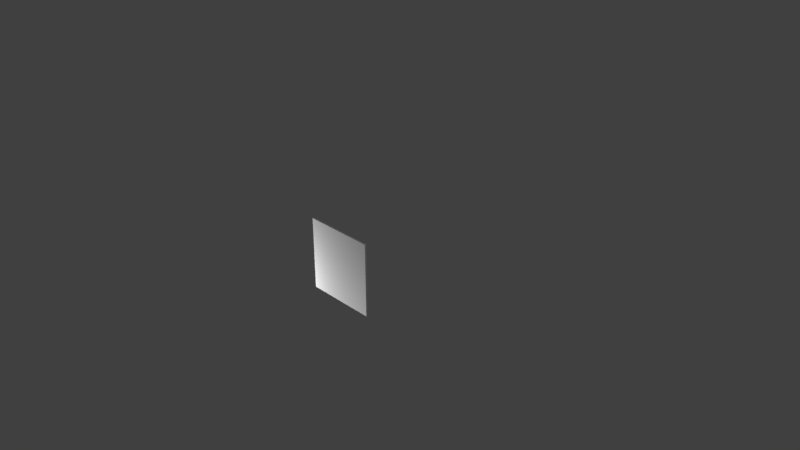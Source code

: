 # Source: Flat_panel.blend  (saved by Blender 2.79.0; exported with 4.5.12 LTS)
import bpy
from mathutils import Matrix  # noqa: F401  (used for matrix-valued properties, if any)

bpy.ops.wm.read_factory_settings(use_empty=True)
scene = bpy.context.scene
scene.name = 'Scene'

# ---- collections
col_collection_1 = bpy.data.collections.new('Collection 1'); scene.collection.children.link(col_collection_1)

# ---- materials (node trees are filled in below, after node groups)
mat_material = bpy.data.materials.new('Material')
mat_material.alpha_threshold = 0.0
mat_material.use_transparent_shadow = False
mat_material.roughness = 0.5
mat_material.line_color = (0.0, 0.0, 0.0, 1.0)

# ---- material node trees

# ---- world
world_world = bpy.data.worlds.new('World'); scene.world = world_world
world_world.color = (0.05088, 0.05088, 0.05088)
world_world.use_sun_shadow = False
world_world.sun_shadow_jitter_overblur = 0.0
world_world.cycles.sampling_method = 'MANUAL'

# ---- cameras
cam_camera = bpy.data.cameras.new('Camera')
cam_camera.clip_end = 100.0
cam_camera.lens = 35.0
cam_camera.sensor_width = 32.0
cam_camera.sensor_height = 18.0
cam_camera.ortho_scale = 7.314
cam_camera.dof.focus_distance = 0.0
cam_camera.dof.aperture_fstop = 128.0

# ---- lights
light_lamp = bpy.data.lights.new('Lamp', 'POINT')
light_lamp.transmission_factor = 0.0
light_lamp.cutoff_distance = 30.0
light_lamp.energy = 100.0
light_lamp.shadow_buffer_clip_start = 1.001
light_lamp.shadow_soft_size = 0.1
light_lamp.shadow_maximum_resolution = 0.006
light_lamp.use_absolute_resolution = True
light_lamp_001 = bpy.data.lights.new('Lamp.001', 'POINT')
light_lamp_001.transmission_factor = 0.0
light_lamp_001.cutoff_distance = 30.0
light_lamp_001.energy = 100.0
light_lamp_001.shadow_buffer_clip_start = 1.001
light_lamp_001.shadow_soft_size = 0.1
light_lamp_001.shadow_maximum_resolution = 0.006
light_lamp_001.use_absolute_resolution = True
light_lamp_002 = bpy.data.lights.new('Lamp.002', 'POINT')
light_lamp_002.transmission_factor = 0.0
light_lamp_002.cutoff_distance = 30.0
light_lamp_002.energy = 100.0
light_lamp_002.shadow_buffer_clip_start = 1.001
light_lamp_002.shadow_soft_size = 0.1
light_lamp_002.shadow_maximum_resolution = 0.006
light_lamp_002.use_absolute_resolution = True

# ---- meshes
me_cube = bpy.data.meshes.new('Cube')
me_cube.from_pydata([(0.5, -0.5007, -0.5), (0.5, -0.5007, 0.5), (-0.5, -0.5007, 0.5), (-0.5, -0.5007, -0.5), (-0.25, -0.5007, 0.5), (-0.25, -0.5007, -0.5), (0.25, -0.5007, 0.5), (0.25, -0.5007, -0.5), (9.17e-09, -0.5007, 0.5), (9.17e-09, -0.5007, -0.5), (0.5, -0.4757, -0.5), (0.5, -0.4757, 0.5), (-0.5, -0.4757, 0.5), (-0.5, -0.4757, -0.5), (-0.25, -0.4757, 0.5), (-0.25, -0.4757, -0.5), (0.25, -0.4757, 0.5), (0.25, -0.4757, -0.5), (9.17e-09, -0.4757, 0.5), (9.17e-09, -0.4757, -0.5), (0.45, -0.5007, -0.5), (0.45, -0.5007, 0.5), (-0.45, -0.5007, 0.5), (-0.45, -0.5007, -0.5), (-0.45, -0.4757, -0.5), (-0.45, -0.4757, 0.5), (0.45, -0.4757, 0.5), (0.45, -0.4757, -0.5), (0.5, -0.5007, 0.45), (-0.25, -0.4757, 0.45), (0.5, -0.4757, 0.45), (9.17e-09, -0.4757, 0.45), (-0.5, -0.4757, 0.45), (0.25, -0.4757, 0.45), (0.45, -0.4757, 0.45), (-0.45, -0.4757, 0.45), (-0.45, -0.5007, 0.45), (0.25, -0.5007, 0.45), (-0.25, -0.5007, 0.45), (9.17e-09, -0.5007, 0.45), (-0.5, -0.5007, 0.45), (0.45, -0.5007, 0.45), (-0.5, -0.4757, -0.45), (0.5, -0.4757, -0.45), (0.45, -0.4757, -0.45), (9.17e-09, -0.4757, -0.45), (-0.25, -0.4757, -0.45), (0.25, -0.4757, -0.45), (-0.45, -0.4757, -0.45), (-0.25, -0.5007, -0.45), (-0.45, -0.5007, -0.45), (0.25, -0.5007, -0.45), (9.17e-09, -0.5007, -0.45), (-0.5, -0.5007, -0.45), (0.5, -0.5007, -0.45), (0.45, -0.5007, -0.45)], [], [(0, 54, 55, 20), (5, 49, 50, 23), (9, 52, 49, 5), (7, 51, 52, 9), (7, 9, 19, 17), (15, 24, 48, 46), (16, 33, 31, 18), (4, 14, 25, 22), (5, 15, 19, 9), (0, 10, 43, 54), (7, 17, 27, 20), (8, 18, 14, 4), (1, 11, 26, 21), (3, 13, 24, 23), (6, 16, 18, 8), (2, 12, 32, 40), (10, 27, 44, 43), (14, 18, 31, 29), (20, 55, 51, 7), (23, 50, 53, 3), (23, 24, 15, 5), (25, 35, 32, 12), (22, 25, 12, 2), (21, 26, 16, 6), (20, 27, 10, 0), (26, 34, 33, 16), (33, 34, 44, 47), (29, 31, 45, 46), (32, 35, 48, 42), (29, 35, 25, 14), (28, 30, 11, 1), (30, 34, 26, 11), (31, 33, 47, 45), (39, 37, 6, 8), (37, 41, 21, 6), (40, 32, 42, 53), (36, 38, 4, 22), (40, 36, 22, 2), (38, 39, 8, 4), (41, 28, 1, 21), (46, 45, 19, 15), (42, 48, 24, 13), (45, 47, 17, 19), (46, 48, 35, 29), (47, 44, 27, 17), (43, 44, 34, 30), (52, 51, 37, 39), (55, 54, 28, 41), (53, 42, 13, 3), (51, 55, 41, 37), (50, 49, 38, 36), (53, 50, 36, 40), (49, 52, 39, 38), (54, 43, 30, 28)])
_uv = me_cube.uv_layers.new(name='UVMap')
_uv.uv.foreach_set('vector', [0.05261, 0.8962, 0.07747, 0.9043, 0.04589, 0.9328, 0.02649, 0.8949, 0.0565, 0.8871, 0.0565, 0.8899, 0.04546, 0.8899, 0.04546, 0.8871, 0.07031, 0.8871, 0.07031, 0.8899, 0.0565, 0.8899, 0.0565, 0.8871, 0.08412, 0.8871, 0.08412, 0.8899, 0.07031, 0.8899, 0.07031, 0.8871, 0.08412, 0.8871, 0.07031, 0.8871, 0.07031, 0.8858, 0.08412, 0.8858, 0.0565, 0.8858, 0.04546, 0.8858, 0.04546, 0.883, 0.0565, 0.883, 0.08025, 0.9452, 0.08025, 0.948, 0.06641, 0.948, 0.06641, 0.9452, 0.05257, 0.9438, 0.05257, 0.9452, 0.0415, 0.9452, 0.0415, 0.9438, 0.0565, 0.8871, 0.0565, 0.8858, 0.07031, 0.8858, 0.07031, 0.8871, 0.05261, 0.8962, 0.05386, 0.8894, 0.07747, 0.8845, 0.07747, 0.9043, 0.08412, 0.8871, 0.08412, 0.8858, 0.09517, 0.8858, 0.09517, 0.8871, 0.06641, 0.9438, 0.06641, 0.9452, 0.05257, 0.9452, 0.05257, 0.9438, 0.07174, 0.8989, 0.07878, 0.899, 0.08349, 0.9233, 0.0636, 0.9233, 0.07349, 0.9296, 0.06593, 0.9289, 0.06174, 0.9054, 0.08036, 0.9054, 0.08025, 0.9438, 0.08025, 0.9452, 0.06641, 0.9452, 0.06641, 0.9438, 0.08625, 0.8866, 0.08474, 0.8939, 0.06165, 0.8987, 0.06165, 0.8801, 0.05386, 0.8894, 0.0335, 0.8765, 0.05952, 0.8585, 0.07747, 0.8845, 0.05257, 0.9452, 0.06641, 0.9452, 0.06641, 0.948, 0.05257, 0.948, 0.09517, 0.8871, 0.09517, 0.8899, 0.08412, 0.8899, 0.08412, 0.8871, 0.08036, 0.9054, 0.1094, 0.9329, 0.07585, 0.9546, 0.07349, 0.9296, 0.04546, 0.8871, 0.04546, 0.8858, 0.0565, 0.8858, 0.0565, 0.8871, 0.1093, 0.9004, 0.08372, 0.9294, 0.06165, 0.8987, 0.08474, 0.8939, 0.1093, 0.8818, 0.1093, 0.9004, 0.08474, 0.8939, 0.08625, 0.8866, 0.09132, 0.9438, 0.09132, 0.9452, 0.08025, 0.9452, 0.08025, 0.9438, 0.02649, 0.8949, 0.0335, 0.8765, 0.05386, 0.8894, 0.05261, 0.8962, 0.09132, 0.9452, 0.09132, 0.948, 0.08025, 0.948, 0.08025, 0.9452, 0.0962, 0.4206, 0.0962, 0.4321, 0.04443, 0.4321, 0.04443, 0.4206, 0.0962, 0.3919, 0.0962, 0.4062, 0.04443, 0.4062, 0.04443, 0.3919, 0.06166, 0.9414, 0.05937, 0.9414, 0.05937, 0.9002, 0.06166, 0.9002, 0.05257, 0.948, 0.0415, 0.948, 0.0415, 0.9452, 0.05257, 0.9452, 0.06459, 0.8741, 0.08446, 0.8749, 0.07878, 0.899, 0.07174, 0.8989, 0.08446, 0.8749, 0.1145, 0.8997, 0.08349, 0.9233, 0.07878, 0.899, 0.0962, 0.4062, 0.0962, 0.4206, 0.04443, 0.4206, 0.04443, 0.4062, 0.06641, 0.9411, 0.08025, 0.9411, 0.08025, 0.9438, 0.06641, 0.9438, 0.08025, 0.9411, 0.09132, 0.9411, 0.09132, 0.9438, 0.08025, 0.9438, 0.06281, 0.9414, 0.06166, 0.9414, 0.06166, 0.9002, 0.06281, 0.9002, 0.0415, 0.9411, 0.05257, 0.9411, 0.05257, 0.9438, 0.0415, 0.9438, 0.06165, 0.8801, 0.08726, 0.8512, 0.1093, 0.8818, 0.08625, 0.8866, 0.05257, 0.9411, 0.06641, 0.9411, 0.06641, 0.9438, 0.05257, 0.9438, 0.03951, 0.8982, 0.06459, 0.8741, 0.07174, 0.8989, 0.0636, 0.9233, 0.0565, 0.883, 0.07031, 0.883, 0.07031, 0.8858, 0.0565, 0.8858, 0.05754, 0.9512, 0.03145, 0.9257, 0.06174, 0.9054, 0.06593, 0.9289, 0.07031, 0.883, 0.08412, 0.883, 0.08412, 0.8858, 0.07031, 0.8858, 0.04443, 0.3919, 0.04443, 0.3804, 0.0962, 0.3804, 0.0962, 0.3919, 0.08412, 0.883, 0.09517, 0.883, 0.09517, 0.8858, 0.08412, 0.8858, 0.08404, 0.9528, 0.07962, 0.9528, 0.07962, 0.8732, 0.08404, 0.8732, 0.05859, 0.4177, 0.04138, 0.4177, 0.04138, 0.3557, 0.05859, 0.3557, 0.09068, 0.9528, 0.08625, 0.9528, 0.08625, 0.8732, 0.09068, 0.8732, 0.07585, 0.9546, 0.05754, 0.9512, 0.06593, 0.9289, 0.07349, 0.9296, 0.04138, 0.4177, 0.02761, 0.4177, 0.02761, 0.3557, 0.04138, 0.3557, 0.08958, 0.4177, 0.07581, 0.4177, 0.07581, 0.3557, 0.08958, 0.3557, 0.06281, 0.9002, 0.0651, 0.9002, 0.0651, 0.9414, 0.06281, 0.9414, 0.07581, 0.4177, 0.05859, 0.4177, 0.05859, 0.3557, 0.07581, 0.3557, 0.08625, 0.9528, 0.08404, 0.9528, 0.08404, 0.8732, 0.08625, 0.8732])
me_cube.materials.append(mat_material)
me_cube.use_remesh_preserve_volume = False
me_cube.use_remesh_preserve_attributes = False
me_cube.use_mirror_vertex_groups = False
me_cube.update()

# ---- objects
ob_flat_panel = bpy.data.objects.new('Flat_panel', me_cube)
ob_lamp = bpy.data.objects.new('Lamp', light_lamp)
ob_camera = bpy.data.objects.new('Camera', cam_camera)
ob_lamp_001 = bpy.data.objects.new('Lamp.001', light_lamp_001)
ob_lamp_002 = bpy.data.objects.new('Lamp.002', light_lamp_002)

# ---- transforms, parenting, visibility, modifiers, constraints
ob_flat_panel.location = (0.0, 0.0, 0.0)
ob_flat_panel.lock_rotations_4d = False
ob_flat_panel.empty_display_type = 'ARROWS'
ob_flat_panel.lineart.crease_threshold = 0.0
ob_lamp.location = (4.076, 1.005, 5.904)
ob_lamp.rotation_euler = (0.6503, 0.05522, 1.866)
ob_lamp.lock_rotations_4d = False
ob_lamp.empty_display_type = 'ARROWS'
ob_lamp.color = (0.0, 0.0, 0.0, 0.0)
ob_lamp.lineart.crease_threshold = 0.0
ob_camera.location = (7.481, -6.508, 5.344)
ob_camera.rotation_euler = (1.109, 0.0, 0.8149)
ob_camera.lock_rotations_4d = False
ob_camera.empty_display_type = 'ARROWS'
ob_camera.color = (0.0, 0.0, 0.0, 0.0)
ob_camera.display_type = 'WIRE'
ob_camera.lineart.crease_threshold = 0.0
ob_lamp_001.location = (-0.2589, -2.037, -2.393)
ob_lamp_001.rotation_euler = (0.6503, 0.05522, 1.866)
ob_lamp_001.lock_rotations_4d = False
ob_lamp_001.empty_display_type = 'ARROWS'
ob_lamp_001.color = (0.0, 0.0, 0.0, 0.0)
ob_lamp_001.lineart.crease_threshold = 0.0
ob_lamp_002.location = (-1.458, -0.8799, -0.543)
ob_lamp_002.rotation_euler = (0.6503, 0.05522, 1.866)
ob_lamp_002.lock_rotations_4d = False
ob_lamp_002.empty_display_type = 'ARROWS'
ob_lamp_002.color = (0.0, 0.0, 0.0, 0.0)
ob_lamp_002.lineart.crease_threshold = 0.0

# ---- collection membership
col_collection_1.objects.link(ob_flat_panel)
col_collection_1.objects.link(ob_lamp)
col_collection_1.objects.link(ob_camera)
col_collection_1.objects.link(ob_lamp_001)
col_collection_1.objects.link(ob_lamp_002)

# ---- scene / render settings (as saved in the file)
scene.camera = ob_camera
scene.frame_start = 1; scene.frame_end = 250; scene.frame_set(1)
scene.render.engine = 'BLENDER_EEVEE_NEXT'
scene.render.resolution_percentage = 50
scene.render.dither_intensity = 0.0
scene.cycles.use_denoising = False
scene.cycles.samples = 128
scene.cycles.sampling_pattern = 'TABULATED_SOBOL'
scene.cycles.use_adaptive_sampling = False
scene.cycles.use_light_tree = False
scene.cycles.blur_glossy = 0.0
scene.cycles.sample_clamp_indirect = 0.0
scene.view_settings.view_transform = 'Standard'
bpy.context.view_layer.update()
